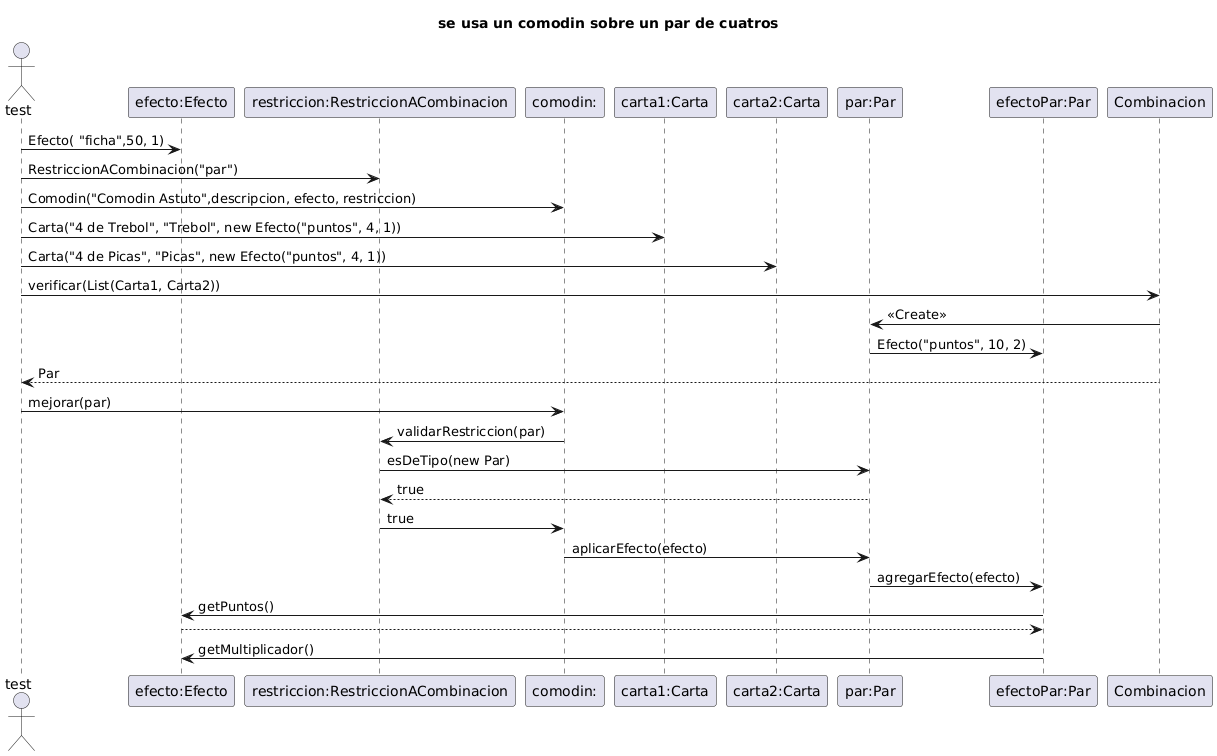

The diagram above was rendered by PlantUML. Its source (embedded in the PNG):
@startuml
participant "comodin:" as Comodin

' "nombre": "Comodin Astuto",
'                 "descripcion": "+50  fichas si la mano jugada contiene un par",
'                 "activacion": { "Mano Jugada": "par" },
'                 "efecto": {
'                     "puntos": 50,
'                     "multiplicador": 1}

title se usa un comodin sobre un par de cuatros 

actor test 
participant "efecto:Efecto" as Efecto
participant "restriccion:RestriccionACombinacion" as Condicion
participant "comodin:Comodin" as Comodin
participant "carta1:Carta" as Carta1
participant "carta2:Carta" as Carta2
participant "par:Par" as Par
participant "efectoPar:Par" as efectoPar
test -> Efecto : Efecto( "ficha",50, 1)
test -> Condicion : RestriccionACombinacion("par")
test -> Comodin : Comodin("Comodin Astuto",descripcion, efecto, restriccion)
test -> Carta1 : Carta("4 de Trebol", "Trebol", new Efecto("puntos", 4, 1))
test -> Carta2 : Carta("4 de Picas", "Picas", new Efecto("puntos", 4, 1))

test -> Combinacion : verificar(List(Carta1, Carta2))
Combinacion -> Par : <<Create>>
Par -> efectoPar : Efecto("puntos", 10, 2)
Combinacion --> test : Par
test -> Comodin : mejorar(par) 
Comodin -> Condicion : validarRestriccion(par)
Condicion -> Par : esDeTipo(new Par)
Par --> Condicion : true
Condicion -> Comodin : true 
Comodin -> Par: aplicarEfecto(efecto)
Par -> efectoPar: agregarEfecto(efecto) 
efectoPar -> Efecto : getPuntos()
Efecto --> efectoPar : 
efectoPar -> Efecto : getMultiplicador()
@enduml